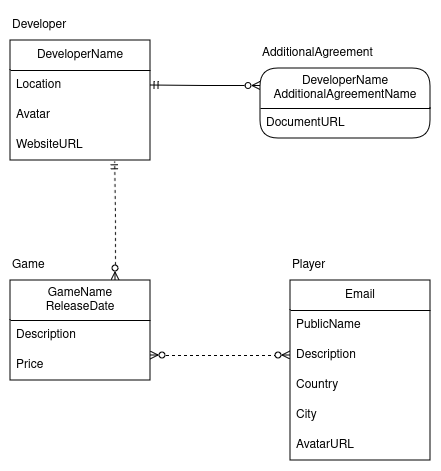

The diagram above was exported from draw.io. Its source (the exported page's mxGraphModel, read from the mxfile embedded in the PNG):
<mxGraphModel dx="1434" dy="718" grid="1" gridSize="10" guides="1" tooltips="1" connect="1" arrows="1" fold="1" page="1" pageScale="1" pageWidth="850" pageHeight="1100" math="0" shadow="0" extFonts="Permanent Marker^https://fonts.googleapis.com/css?family=Permanent+Marker">
  <root>
    <mxCell id="0" />
    <mxCell id="1" parent="0" />
    <mxCell id="EpN7QXotQVh5cfstRT2r-7" value="" style="group" parent="1" vertex="1" connectable="0">
      <mxGeometry x="200" y="90" width="140" height="150" as="geometry" />
    </mxCell>
    <mxCell id="EpN7QXotQVh5cfstRT2r-1" value="DeveloperName" style="swimlane;fontStyle=0;childLayout=stackLayout;horizontal=1;startSize=30;horizontalStack=0;resizeParent=1;resizeParentMax=0;resizeLast=0;collapsible=1;marginBottom=0;whiteSpace=wrap;html=1;" parent="EpN7QXotQVh5cfstRT2r-7" vertex="1">
      <mxGeometry y="30" width="140" height="120" as="geometry" />
    </mxCell>
    <mxCell id="EpN7QXotQVh5cfstRT2r-2" value="Location" style="text;strokeColor=none;fillColor=none;align=left;verticalAlign=middle;spacingLeft=4;spacingRight=4;overflow=hidden;points=[[0,0.5],[1,0.5]];portConstraint=eastwest;rotatable=0;whiteSpace=wrap;html=1;" parent="EpN7QXotQVh5cfstRT2r-1" vertex="1">
      <mxGeometry y="30" width="140" height="30" as="geometry" />
    </mxCell>
    <mxCell id="EpN7QXotQVh5cfstRT2r-3" value="Avatar" style="text;strokeColor=none;fillColor=none;align=left;verticalAlign=middle;spacingLeft=4;spacingRight=4;overflow=hidden;points=[[0,0.5],[1,0.5]];portConstraint=eastwest;rotatable=0;whiteSpace=wrap;html=1;" parent="EpN7QXotQVh5cfstRT2r-1" vertex="1">
      <mxGeometry y="60" width="140" height="30" as="geometry" />
    </mxCell>
    <mxCell id="EpN7QXotQVh5cfstRT2r-4" value="WebsiteURL" style="text;strokeColor=none;fillColor=none;align=left;verticalAlign=middle;spacingLeft=4;spacingRight=4;overflow=hidden;points=[[0,0.5],[1,0.5]];portConstraint=eastwest;rotatable=0;whiteSpace=wrap;html=1;" parent="EpN7QXotQVh5cfstRT2r-1" vertex="1">
      <mxGeometry y="90" width="140" height="30" as="geometry" />
    </mxCell>
    <mxCell id="EpN7QXotQVh5cfstRT2r-6" value="&lt;div align=&quot;left&quot;&gt;Developer&lt;/div&gt;" style="text;html=1;align=left;verticalAlign=middle;resizable=0;points=[];autosize=1;strokeColor=none;fillColor=none;" parent="EpN7QXotQVh5cfstRT2r-7" vertex="1">
      <mxGeometry width="80" height="30" as="geometry" />
    </mxCell>
    <mxCell id="EpN7QXotQVh5cfstRT2r-8" value="" style="group;rounded=0;" parent="1" vertex="1" connectable="0">
      <mxGeometry x="200" y="330" width="140" height="150" as="geometry" />
    </mxCell>
    <mxCell id="EpN7QXotQVh5cfstRT2r-9" value="&lt;div&gt;GameName&lt;/div&gt;&lt;div&gt;ReleaseDate&lt;br&gt;&lt;/div&gt;" style="swimlane;fontStyle=0;childLayout=stackLayout;horizontal=1;startSize=40;horizontalStack=0;resizeParent=1;resizeParentMax=0;resizeLast=0;collapsible=1;marginBottom=0;whiteSpace=wrap;html=1;rounded=0;" parent="EpN7QXotQVh5cfstRT2r-8" vertex="1">
      <mxGeometry y="30" width="140" height="100" as="geometry" />
    </mxCell>
    <mxCell id="EpN7QXotQVh5cfstRT2r-10" value="Description" style="text;strokeColor=none;fillColor=none;align=left;verticalAlign=middle;spacingLeft=4;spacingRight=4;overflow=hidden;points=[[0,0.5],[1,0.5]];portConstraint=eastwest;rotatable=0;whiteSpace=wrap;html=1;" parent="EpN7QXotQVh5cfstRT2r-9" vertex="1">
      <mxGeometry y="40" width="140" height="30" as="geometry" />
    </mxCell>
    <mxCell id="EpN7QXotQVh5cfstRT2r-11" value="Price" style="text;strokeColor=none;fillColor=none;align=left;verticalAlign=middle;spacingLeft=4;spacingRight=4;overflow=hidden;points=[[0,0.5],[1,0.5]];portConstraint=eastwest;rotatable=0;whiteSpace=wrap;html=1;" parent="EpN7QXotQVh5cfstRT2r-9" vertex="1">
      <mxGeometry y="70" width="140" height="30" as="geometry" />
    </mxCell>
    <mxCell id="EpN7QXotQVh5cfstRT2r-13" value="&lt;div align=&quot;left&quot;&gt;Game&lt;/div&gt;" style="text;html=1;align=left;verticalAlign=middle;resizable=0;points=[];autosize=1;strokeColor=none;fillColor=none;" parent="EpN7QXotQVh5cfstRT2r-8" vertex="1">
      <mxGeometry width="60" height="30" as="geometry" />
    </mxCell>
    <mxCell id="EpN7QXotQVh5cfstRT2r-14" value="" style="group" parent="1" vertex="1" connectable="0">
      <mxGeometry x="480" y="330" width="140" height="150" as="geometry" />
    </mxCell>
    <mxCell id="EpN7QXotQVh5cfstRT2r-15" value="Email" style="swimlane;fontStyle=0;childLayout=stackLayout;horizontal=1;startSize=30;horizontalStack=0;resizeParent=1;resizeParentMax=0;resizeLast=0;collapsible=1;marginBottom=0;whiteSpace=wrap;html=1;" parent="EpN7QXotQVh5cfstRT2r-14" vertex="1">
      <mxGeometry y="30" width="140" height="180" as="geometry" />
    </mxCell>
    <mxCell id="EpN7QXotQVh5cfstRT2r-16" value="PublicName" style="text;strokeColor=none;fillColor=none;align=left;verticalAlign=middle;spacingLeft=4;spacingRight=4;overflow=hidden;points=[[0,0.5],[1,0.5]];portConstraint=eastwest;rotatable=0;whiteSpace=wrap;html=1;" parent="EpN7QXotQVh5cfstRT2r-15" vertex="1">
      <mxGeometry y="30" width="140" height="30" as="geometry" />
    </mxCell>
    <mxCell id="EpN7QXotQVh5cfstRT2r-17" value="Description" style="text;strokeColor=none;fillColor=none;align=left;verticalAlign=middle;spacingLeft=4;spacingRight=4;overflow=hidden;points=[[0,0.5],[1,0.5]];portConstraint=eastwest;rotatable=0;whiteSpace=wrap;html=1;" parent="EpN7QXotQVh5cfstRT2r-15" vertex="1">
      <mxGeometry y="60" width="140" height="30" as="geometry" />
    </mxCell>
    <mxCell id="EpN7QXotQVh5cfstRT2r-31" value="Country" style="text;strokeColor=none;fillColor=none;align=left;verticalAlign=middle;spacingLeft=4;spacingRight=4;overflow=hidden;points=[[0,0.5],[1,0.5]];portConstraint=eastwest;rotatable=0;whiteSpace=wrap;html=1;" parent="EpN7QXotQVh5cfstRT2r-15" vertex="1">
      <mxGeometry y="90" width="140" height="30" as="geometry" />
    </mxCell>
    <mxCell id="EpN7QXotQVh5cfstRT2r-32" value="City" style="text;strokeColor=none;fillColor=none;align=left;verticalAlign=middle;spacingLeft=4;spacingRight=4;overflow=hidden;points=[[0,0.5],[1,0.5]];portConstraint=eastwest;rotatable=0;whiteSpace=wrap;html=1;" parent="EpN7QXotQVh5cfstRT2r-15" vertex="1">
      <mxGeometry y="120" width="140" height="30" as="geometry" />
    </mxCell>
    <mxCell id="EpN7QXotQVh5cfstRT2r-18" value="AvatarURL" style="text;strokeColor=none;fillColor=none;align=left;verticalAlign=middle;spacingLeft=4;spacingRight=4;overflow=hidden;points=[[0,0.5],[1,0.5]];portConstraint=eastwest;rotatable=0;whiteSpace=wrap;html=1;" parent="EpN7QXotQVh5cfstRT2r-15" vertex="1">
      <mxGeometry y="150" width="140" height="30" as="geometry" />
    </mxCell>
    <mxCell id="EpN7QXotQVh5cfstRT2r-19" value="Player" style="text;html=1;align=left;verticalAlign=middle;resizable=0;points=[];autosize=1;strokeColor=none;fillColor=none;" parent="EpN7QXotQVh5cfstRT2r-14" vertex="1">
      <mxGeometry width="60" height="30" as="geometry" />
    </mxCell>
    <mxCell id="EpN7QXotQVh5cfstRT2r-25" style="edgeStyle=orthogonalEdgeStyle;rounded=0;orthogonalLoop=1;jettySize=auto;html=1;exitX=0.75;exitY=0;exitDx=0;exitDy=0;entryX=0.744;entryY=1.029;entryDx=0;entryDy=0;entryPerimeter=0;startArrow=ERzeroToMany;startFill=0;endArrow=ERmandOne;endFill=0;dashed=1;" parent="1" source="EpN7QXotQVh5cfstRT2r-9" target="EpN7QXotQVh5cfstRT2r-4" edge="1">
      <mxGeometry relative="1" as="geometry" />
    </mxCell>
    <mxCell id="EpN7QXotQVh5cfstRT2r-33" style="edgeStyle=orthogonalEdgeStyle;rounded=0;orthogonalLoop=1;jettySize=auto;html=1;exitX=1;exitY=0.75;exitDx=0;exitDy=0;entryX=0;entryY=0.5;entryDx=0;entryDy=0;dashed=1;startArrow=ERzeroToMany;startFill=0;endArrow=ERzeroToMany;endFill=0;" parent="1" source="EpN7QXotQVh5cfstRT2r-9" target="EpN7QXotQVh5cfstRT2r-17" edge="1">
      <mxGeometry relative="1" as="geometry" />
    </mxCell>
    <mxCell id="EpN7QXotQVh5cfstRT2r-34" value="" style="group;rounded=0;" parent="1" vertex="1" connectable="0">
      <mxGeometry x="450" y="118" width="170" height="150" as="geometry" />
    </mxCell>
    <mxCell id="EpN7QXotQVh5cfstRT2r-35" value="&lt;div&gt;DeveloperName&lt;/div&gt;&lt;div&gt;AdditionalAgreementName&lt;br&gt;&lt;/div&gt;" style="swimlane;fontStyle=0;childLayout=stackLayout;horizontal=1;startSize=40;horizontalStack=0;resizeParent=1;resizeParentMax=0;resizeLast=0;collapsible=1;marginBottom=0;whiteSpace=wrap;html=1;rounded=1;" parent="EpN7QXotQVh5cfstRT2r-34" vertex="1">
      <mxGeometry y="30" width="170" height="70" as="geometry" />
    </mxCell>
    <mxCell id="EpN7QXotQVh5cfstRT2r-36" value="DocumentURL" style="text;strokeColor=none;fillColor=none;align=left;verticalAlign=middle;spacingLeft=4;spacingRight=4;overflow=hidden;points=[[0,0.5],[1,0.5]];portConstraint=eastwest;rotatable=0;whiteSpace=wrap;html=1;" parent="EpN7QXotQVh5cfstRT2r-35" vertex="1">
      <mxGeometry y="40" width="170" height="30" as="geometry" />
    </mxCell>
    <mxCell id="EpN7QXotQVh5cfstRT2r-38" value="AdditionalAgreement" style="text;html=1;align=left;verticalAlign=middle;resizable=0;points=[];autosize=1;strokeColor=none;fillColor=none;" parent="EpN7QXotQVh5cfstRT2r-34" vertex="1">
      <mxGeometry width="130" height="30" as="geometry" />
    </mxCell>
    <mxCell id="EpN7QXotQVh5cfstRT2r-39" style="edgeStyle=orthogonalEdgeStyle;rounded=0;orthogonalLoop=1;jettySize=auto;html=1;exitX=0;exitY=0.25;exitDx=0;exitDy=0;startArrow=ERzeroToMany;startFill=0;endArrow=ERmandOne;endFill=0;entryX=1;entryY=0.5;entryDx=0;entryDy=0;" parent="1" source="EpN7QXotQVh5cfstRT2r-35" target="EpN7QXotQVh5cfstRT2r-2" edge="1">
      <mxGeometry relative="1" as="geometry">
        <mxPoint x="360" y="140" as="targetPoint" />
      </mxGeometry>
    </mxCell>
  </root>
</mxGraphModel>